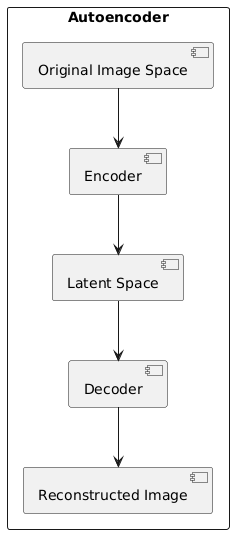

The diagram above was rendered by PlantUML. Its source (embedded in the PNG):
@startuml
skinparam horizontalAlignment center
skinparam packageStyle rectangle

rectangle "Autoencoder" {
    [Original Image Space] --> [Encoder]
    [Encoder] --> [Latent Space]
    [Latent Space] --> [Decoder]
    [Decoder] --> [Reconstructed Image]
}
@enduml